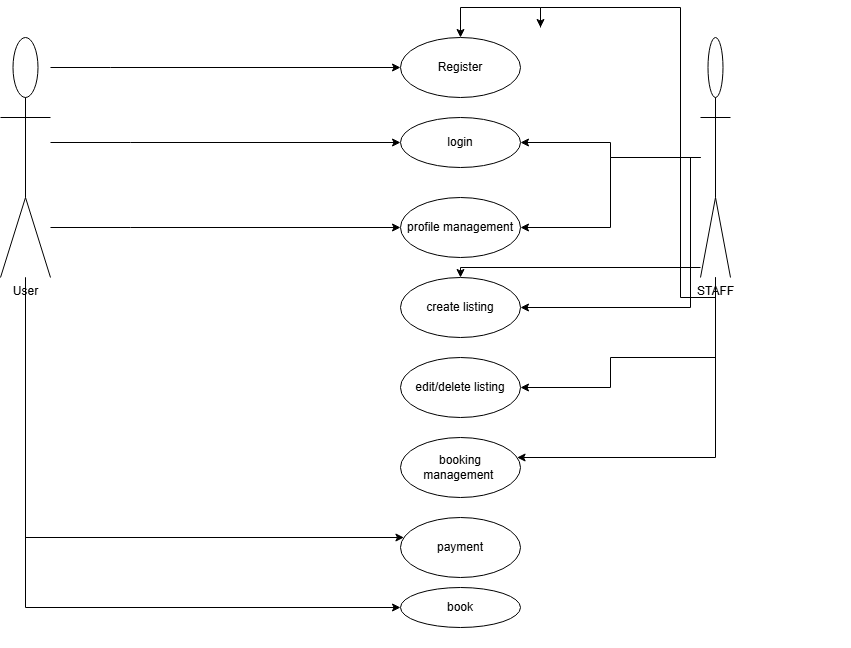

The diagram above was exported from draw.io. Its source (the exported page's mxGraphModel, read from the mxfile embedded in the PNG):
<mxGraphModel dx="1246" dy="676" grid="1" gridSize="10" guides="1" tooltips="1" connect="1" arrows="1" fold="1" page="1" pageScale="1" pageWidth="850" pageHeight="1100" math="0" shadow="0">
  <root>
    <mxCell id="0" />
    <mxCell id="1" parent="0" />
    <mxCell id="eHG9tm1XcAlNCA-Y_ezs-13" style="edgeStyle=orthogonalEdgeStyle;rounded=0;orthogonalLoop=1;jettySize=auto;html=1;" edge="1" parent="1" source="eHG9tm1XcAlNCA-Y_ezs-1" target="eHG9tm1XcAlNCA-Y_ezs-3">
      <mxGeometry relative="1" as="geometry">
        <Array as="points">
          <mxPoint x="150" y="100" />
          <mxPoint x="150" y="100" />
        </Array>
      </mxGeometry>
    </mxCell>
    <mxCell id="eHG9tm1XcAlNCA-Y_ezs-14" style="edgeStyle=orthogonalEdgeStyle;rounded=0;orthogonalLoop=1;jettySize=auto;html=1;entryX=0;entryY=0.5;entryDx=0;entryDy=0;" edge="1" parent="1" source="eHG9tm1XcAlNCA-Y_ezs-1" target="eHG9tm1XcAlNCA-Y_ezs-4">
      <mxGeometry relative="1" as="geometry">
        <Array as="points">
          <mxPoint x="170" y="175" />
          <mxPoint x="170" y="175" />
        </Array>
      </mxGeometry>
    </mxCell>
    <mxCell id="eHG9tm1XcAlNCA-Y_ezs-15" style="edgeStyle=orthogonalEdgeStyle;rounded=0;orthogonalLoop=1;jettySize=auto;html=1;" edge="1" parent="1" source="eHG9tm1XcAlNCA-Y_ezs-1" target="eHG9tm1XcAlNCA-Y_ezs-5">
      <mxGeometry relative="1" as="geometry">
        <Array as="points">
          <mxPoint x="170" y="260" />
          <mxPoint x="170" y="260" />
        </Array>
      </mxGeometry>
    </mxCell>
    <mxCell id="eHG9tm1XcAlNCA-Y_ezs-16" style="edgeStyle=orthogonalEdgeStyle;rounded=0;orthogonalLoop=1;jettySize=auto;html=1;" edge="1" parent="1" source="eHG9tm1XcAlNCA-Y_ezs-11" target="eHG9tm1XcAlNCA-Y_ezs-6">
      <mxGeometry relative="1" as="geometry">
        <Array as="points">
          <mxPoint x="500" y="300" />
        </Array>
      </mxGeometry>
    </mxCell>
    <mxCell id="eHG9tm1XcAlNCA-Y_ezs-21" style="edgeStyle=orthogonalEdgeStyle;rounded=0;orthogonalLoop=1;jettySize=auto;html=1;" edge="1" parent="1" source="eHG9tm1XcAlNCA-Y_ezs-1" target="eHG9tm1XcAlNCA-Y_ezs-9">
      <mxGeometry relative="1" as="geometry">
        <Array as="points">
          <mxPoint x="65" y="570" />
        </Array>
      </mxGeometry>
    </mxCell>
    <mxCell id="eHG9tm1XcAlNCA-Y_ezs-22" style="edgeStyle=orthogonalEdgeStyle;rounded=0;orthogonalLoop=1;jettySize=auto;html=1;" edge="1" parent="1" source="eHG9tm1XcAlNCA-Y_ezs-1" target="eHG9tm1XcAlNCA-Y_ezs-8">
      <mxGeometry relative="1" as="geometry">
        <Array as="points">
          <mxPoint x="65" y="640" />
        </Array>
      </mxGeometry>
    </mxCell>
    <mxCell id="eHG9tm1XcAlNCA-Y_ezs-1" value="User" style="shape=umlActor;verticalLabelPosition=bottom;verticalAlign=top;html=1;outlineConnect=0;" vertex="1" parent="1">
      <mxGeometry x="40" y="70" width="50" height="240" as="geometry" />
    </mxCell>
    <mxCell id="eHG9tm1XcAlNCA-Y_ezs-23" style="edgeStyle=orthogonalEdgeStyle;rounded=0;orthogonalLoop=1;jettySize=auto;html=1;" edge="1" parent="1" source="eHG9tm1XcAlNCA-Y_ezs-2" target="eHG9tm1XcAlNCA-Y_ezs-3">
      <mxGeometry relative="1" as="geometry" />
    </mxCell>
    <mxCell id="eHG9tm1XcAlNCA-Y_ezs-2" value="" style="whiteSpace=wrap;html=1;aspect=fixed;fillColor=none;strokeColor=none;" vertex="1" parent="1">
      <mxGeometry x="270" y="60" width="620" height="620" as="geometry" />
    </mxCell>
    <mxCell id="eHG9tm1XcAlNCA-Y_ezs-3" value="Register" style="ellipse;whiteSpace=wrap;html=1;" vertex="1" parent="1">
      <mxGeometry x="440" y="70" width="120" height="60" as="geometry" />
    </mxCell>
    <mxCell id="eHG9tm1XcAlNCA-Y_ezs-4" value="login" style="ellipse;whiteSpace=wrap;html=1;" vertex="1" parent="1">
      <mxGeometry x="440" y="150" width="120" height="50" as="geometry" />
    </mxCell>
    <mxCell id="eHG9tm1XcAlNCA-Y_ezs-5" value="profile management" style="ellipse;whiteSpace=wrap;html=1;" vertex="1" parent="1">
      <mxGeometry x="440" y="230" width="120" height="60" as="geometry" />
    </mxCell>
    <mxCell id="eHG9tm1XcAlNCA-Y_ezs-6" value="create listing" style="ellipse;whiteSpace=wrap;html=1;" vertex="1" parent="1">
      <mxGeometry x="440" y="310" width="120" height="60" as="geometry" />
    </mxCell>
    <mxCell id="eHG9tm1XcAlNCA-Y_ezs-7" value="edit/delete listing" style="ellipse;whiteSpace=wrap;html=1;" vertex="1" parent="1">
      <mxGeometry x="440" y="390" width="120" height="60" as="geometry" />
    </mxCell>
    <mxCell id="eHG9tm1XcAlNCA-Y_ezs-8" value="book" style="ellipse;whiteSpace=wrap;html=1;" vertex="1" parent="1">
      <mxGeometry x="440" y="620" width="120" height="40" as="geometry" />
    </mxCell>
    <mxCell id="eHG9tm1XcAlNCA-Y_ezs-9" value="payment" style="ellipse;whiteSpace=wrap;html=1;" vertex="1" parent="1">
      <mxGeometry x="440" y="550" width="120" height="60" as="geometry" />
    </mxCell>
    <mxCell id="eHG9tm1XcAlNCA-Y_ezs-10" value="booking management&amp;nbsp;" style="ellipse;whiteSpace=wrap;html=1;" vertex="1" parent="1">
      <mxGeometry x="440" y="470" width="120" height="60" as="geometry" />
    </mxCell>
    <mxCell id="eHG9tm1XcAlNCA-Y_ezs-17" style="edgeStyle=orthogonalEdgeStyle;rounded=0;orthogonalLoop=1;jettySize=auto;html=1;" edge="1" parent="1" source="eHG9tm1XcAlNCA-Y_ezs-11" target="eHG9tm1XcAlNCA-Y_ezs-6">
      <mxGeometry relative="1" as="geometry">
        <Array as="points">
          <mxPoint x="730" y="190" />
          <mxPoint x="730" y="340" />
        </Array>
      </mxGeometry>
    </mxCell>
    <mxCell id="eHG9tm1XcAlNCA-Y_ezs-18" style="edgeStyle=orthogonalEdgeStyle;rounded=0;orthogonalLoop=1;jettySize=auto;html=1;entryX=1;entryY=0.5;entryDx=0;entryDy=0;" edge="1" parent="1" source="eHG9tm1XcAlNCA-Y_ezs-11" target="eHG9tm1XcAlNCA-Y_ezs-7">
      <mxGeometry relative="1" as="geometry">
        <Array as="points">
          <mxPoint x="755" y="390" />
          <mxPoint x="650" y="390" />
          <mxPoint x="650" y="420" />
        </Array>
      </mxGeometry>
    </mxCell>
    <mxCell id="eHG9tm1XcAlNCA-Y_ezs-19" style="edgeStyle=orthogonalEdgeStyle;rounded=0;orthogonalLoop=1;jettySize=auto;html=1;" edge="1" parent="1" source="eHG9tm1XcAlNCA-Y_ezs-11" target="eHG9tm1XcAlNCA-Y_ezs-2">
      <mxGeometry relative="1" as="geometry" />
    </mxCell>
    <mxCell id="eHG9tm1XcAlNCA-Y_ezs-20" style="edgeStyle=orthogonalEdgeStyle;rounded=0;orthogonalLoop=1;jettySize=auto;html=1;" edge="1" parent="1" source="eHG9tm1XcAlNCA-Y_ezs-11" target="eHG9tm1XcAlNCA-Y_ezs-10">
      <mxGeometry relative="1" as="geometry">
        <Array as="points">
          <mxPoint x="755" y="490" />
        </Array>
      </mxGeometry>
    </mxCell>
    <mxCell id="eHG9tm1XcAlNCA-Y_ezs-24" style="edgeStyle=orthogonalEdgeStyle;rounded=0;orthogonalLoop=1;jettySize=auto;html=1;" edge="1" parent="1" source="eHG9tm1XcAlNCA-Y_ezs-11" target="eHG9tm1XcAlNCA-Y_ezs-4">
      <mxGeometry relative="1" as="geometry" />
    </mxCell>
    <mxCell id="eHG9tm1XcAlNCA-Y_ezs-25" style="edgeStyle=orthogonalEdgeStyle;rounded=0;orthogonalLoop=1;jettySize=auto;html=1;entryX=1;entryY=0.5;entryDx=0;entryDy=0;" edge="1" parent="1" source="eHG9tm1XcAlNCA-Y_ezs-11" target="eHG9tm1XcAlNCA-Y_ezs-5">
      <mxGeometry relative="1" as="geometry" />
    </mxCell>
    <mxCell id="eHG9tm1XcAlNCA-Y_ezs-11" value="STAFF" style="shape=umlActor;verticalLabelPosition=bottom;verticalAlign=top;html=1;outlineConnect=0;" vertex="1" parent="1">
      <mxGeometry x="740" y="70" width="30" height="240" as="geometry" />
    </mxCell>
  </root>
</mxGraphModel>